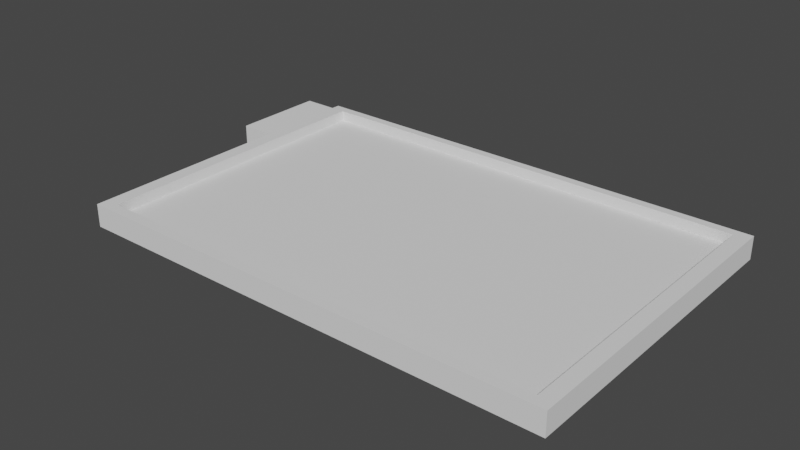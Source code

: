 # Source: FryTablet.blend  (saved by Blender 3.0.42; exported with 4.5.12 LTS)
import bpy
from mathutils import Matrix  # noqa: F401  (used for matrix-valued properties, if any)

bpy.ops.wm.read_factory_settings(use_empty=True)
scene = bpy.context.scene
scene.name = 'Scene'

# ---- collections
col_collection = bpy.data.collections.new('Collection'); scene.collection.children.link(col_collection)

# ---- materials (node trees are filled in below, after node groups)
mat_flat = bpy.data.materials.new('Flat')
mat_glowing = bpy.data.materials.new('Glowing')

# ---- material node trees

# ---- world
world_world = bpy.data.worlds.new('World'); scene.world = world_world
world_world.use_nodes = True; world_world.node_tree.nodes.clear()
_N = world_world.node_tree.nodes; _L = world_world.node_tree.links
n0 = _N.new('ShaderNodeOutputWorld'); n0.name = 'World Output'; n0.location = (300, 300)
n1 = _N.new('ShaderNodeBackground'); n1.name = 'Background'; n1.location = (10, 300)
n1.inputs[0].default_value = (0.05088, 0.05088, 0.05088, 1.0)
_L.new(n1.outputs[0], n0.inputs[0])
n0.is_active_output = True
world_world.color = (0.05088, 0.05088, 0.05088)
world_world.use_sun_shadow = False
world_world.sun_shadow_jitter_overblur = 0.0

# ---- meshes
me_cube = bpy.data.meshes.new('Cube')
me_cube.from_pydata([(1.0, 1.0, 1.0), (1.0, 1.0, -1.0), (1.0, -1.0, 1.0), (1.0, -1.0, -1.0), (-1.0, 1.0, 1.0), (-1.0, 1.0, -1.0), (-1.0, -1.0, 1.0), (-1.0, -1.0, -1.0), (-1.0, 0.3189, -1.0), (1.0, 0.3189, 1.0), (-1.0, 0.3189, 1.0), (1.0, 0.3189, -1.0), (-1.0, 0.9601, 0.8827), (-1.0, 0.9601, -0.8827), (-1.0, 0.3588, 0.8827), (-1.0, 0.3588, -0.8827), (-1.155, 0.9601, 0.8827), (-1.155, 0.9601, -0.8827), (-1.155, 0.3588, 0.8827), (-1.155, 0.3588, -0.8827), (0.9388, -0.9323, 1.0), (-0.9388, -0.9323, 1.0), (0.9388, 0.3058, 1.0), (-0.9388, 0.3058, 1.0), (-0.9388, 0.9453, 1.0), (0.9388, 0.9453, 1.0), (0.9388, -0.9323, 0.07146), (-0.9388, -0.9323, 0.07146), (0.9388, 0.3058, 0.07146), (-0.9388, 0.3058, 0.07146), (-0.9388, 0.9453, 0.07146), (0.9388, 0.9453, 0.07146)], [], [(0, 4, 24, 25), (3, 2, 6, 7), (4, 5, 13, 12), (8, 11, 3, 7), (11, 9, 2, 3), (5, 4, 0, 1), (1, 0, 9, 11), (5, 1, 11, 8), (7, 6, 10, 8), (10, 6, 21, 23), (15, 14, 18, 19), (5, 8, 15, 13), (10, 4, 12, 14), (8, 10, 14, 15), (19, 18, 16, 17), (14, 12, 16, 18), (13, 15, 19, 17), (12, 13, 17, 16), (21, 20, 26, 27), (24, 23, 29, 30), (6, 2, 20, 21), (9, 0, 25, 22), (4, 10, 23, 24), (2, 9, 22, 20), (28, 29, 27, 26), (31, 30, 29, 28), (23, 21, 27, 29), (25, 24, 30, 31), (20, 22, 28, 26), (22, 25, 31, 28)])
me_cube.polygons.foreach_set('material_index', [0, 0, 0, 0, 0, 0, 0, 0, 0, 0, 0, 0, 0, 0, 0, 0, 0, 0, 0, 0, 0, 0, 0, 0, 1, 1, 0, 0, 0, 0])
_uv = me_cube.uv_layers.new(name='UVMap')
_uv.uv.foreach_set('vector', [0.6375, 0.55, 0.6375, 0.55, 0.6375, 0.55, 0.6375, 0.55, 0.6375, 0.55, 0.6375, 0.55, 0.6375, 0.55, 0.6375, 0.55, 0.6375, 0.55, 0.6375, 0.55, 0.6375, 0.55, 0.6375, 0.55, 0.6375, 0.55, 0.6375, 0.55, 0.6375, 0.55, 0.6375, 0.55, 0.6375, 0.55, 0.6375, 0.55, 0.6375, 0.55, 0.6375, 0.55, 0.6375, 0.55, 0.6375, 0.55, 0.6375, 0.55, 0.6375, 0.55, 0.6375, 0.55, 0.6375, 0.55, 0.6375, 0.55, 0.6375, 0.55, 0.6375, 0.55, 0.6375, 0.55, 0.6375, 0.55, 0.6375, 0.55, 0.6375, 0.55, 0.6375, 0.55, 0.6375, 0.55, 0.6375, 0.55, 0.6375, 0.55, 0.6375, 0.55, 0.6375, 0.55, 0.6375, 0.55, 0.6375, 0.55, 0.6375, 0.55, 0.6375, 0.55, 0.6375, 0.55, 0.6375, 0.55, 0.6375, 0.55, 0.6375, 0.55, 0.6375, 0.55, 0.875, 0.5851, 0.875, 0.5, 0.875, 0.5, 0.875, 0.5851, 0.6375, 0.55, 0.6375, 0.55, 0.6375, 0.55, 0.6375, 0.55, 0.6375, 0.55, 0.6375, 0.55, 0.6375, 0.55, 0.6375, 0.55, 0.6375, 0.55, 0.6375, 0.55, 0.6375, 0.55, 0.6375, 0.55, 0.6375, 0.55, 0.6375, 0.55, 0.6375, 0.55, 0.6375, 0.55, 0.6375, 0.55, 0.6375, 0.55, 0.6375, 0.55, 0.6375, 0.55, 0.6578, 0.55, 0.6578, 0.55, 0.6578, 0.55, 0.6578, 0.55, 0.6578, 0.55, 0.6578, 0.55, 0.6578, 0.55, 0.6578, 0.55, 0.6375, 0.55, 0.6375, 0.55, 0.6375, 0.55, 0.6375, 0.55, 0.6375, 0.55, 0.6375, 0.55, 0.6375, 0.55, 0.6375, 0.55, 0.6375, 0.55, 0.6375, 0.55, 0.6375, 0.55, 0.6375, 0.55, 0.6375, 0.55, 0.6375, 0.55, 0.6375, 0.55, 0.6375, 0.55, 0.6562, 0.5391, 0.6562, 0.5391, 0.6562, 0.5391, 0.6562, 0.5391, 0.6562, 0.5391, 0.6562, 0.5391, 0.6562, 0.5391, 0.6562, 0.5391, 0.6578, 0.55, 0.6578, 0.55, 0.6578, 0.55, 0.6578, 0.55, 0.6578, 0.55, 0.6578, 0.55, 0.6578, 0.55, 0.6578, 0.55, 0.6578, 0.55, 0.6578, 0.55, 0.6578, 0.55, 0.6578, 0.55, 0.6578, 0.55, 0.6578, 0.55, 0.6578, 0.55, 0.6578, 0.55])
me_cube.materials.append(mat_flat)
me_cube.materials.append(mat_glowing)
me_cube.use_remesh_preserve_volume = False
me_cube.use_remesh_preserve_attributes = False
me_cube.use_mirror_vertex_groups = False
me_cube.update()

# ---- objects
ob_cube = bpy.data.objects.new('Cube', me_cube)

# ---- transforms, parenting, visibility, modifiers, constraints
ob_cube.location = (0.0, 0.0, 0.0)
ob_cube.scale = (0.5746, 0.3826, 0.02712)
ob_cube.lock_rotations_4d = False
ob_cube.empty_display_type = 'ARROWS'
ob_cube.lineart.crease_threshold = 0.0

# ---- collection membership
col_collection.objects.link(ob_cube)

# ---- scene / render settings (as saved in the file)
scene.frame_start = 1; scene.frame_end = 250; scene.frame_set(1)
scene.render.engine = 'BLENDER_EEVEE_NEXT'
scene.cycles.sampling_pattern = 'TABULATED_SOBOL'
scene.cycles.use_light_tree = False
scene.view_settings.view_transform = 'Filmic'
bpy.context.view_layer.update()

# ---- added for rendering (the .blend has no active camera and no usable light): camera, sun
cam_auto = bpy.data.cameras.new('AutoCamera')
cam_auto.lens = 50.0
cam_auto.sensor_width = 36.0
cam_auto.clip_end = 1000.0
ob_auto_camera = bpy.data.objects.new('AutoCamera', cam_auto)
scene.collection.objects.link(ob_auto_camera)
ob_auto_camera.location = (1.30313, -1.61705, 1.07803)
ob_auto_camera.rotation_euler = (1.09748, -7.21219e-08, 0.694738)
scene.camera = ob_auto_camera
light_auto_sun = bpy.data.lights.new('AutoSun', 'SUN')
light_auto_sun.energy = 3.0
light_auto_sun.angle = 0.0523599
ob_auto_sun = bpy.data.objects.new('AutoSun', light_auto_sun)
scene.collection.objects.link(ob_auto_sun)
ob_auto_sun.rotation_euler = (0.872665, 0.174533, 0.523599)
bpy.context.view_layer.update()
